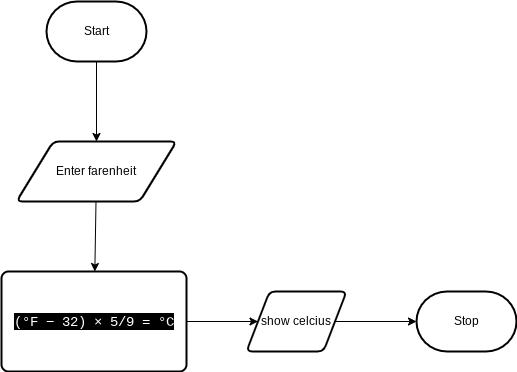

The diagram above was exported from draw.io. Its source (the exported page's mxGraphModel, read from the mxfile embedded in the PNG):
<mxGraphModel dx="835" dy="516" grid="1" gridSize="10" guides="1" tooltips="1" connect="1" arrows="1" fold="1" page="1" pageScale="1" pageWidth="850" pageHeight="1100" math="0" shadow="0">
  <root>
    <mxCell id="0" />
    <mxCell id="1" parent="0" />
    <mxCell id="5" style="edgeStyle=none;html=1;entryX=0.5;entryY=0;entryDx=0;entryDy=0;" edge="1" parent="1" source="2" target="4">
      <mxGeometry relative="1" as="geometry" />
    </mxCell>
    <mxCell id="2" value="Start" style="strokeWidth=2;html=1;shape=mxgraph.flowchart.terminator;whiteSpace=wrap;" parent="1" vertex="1">
      <mxGeometry x="220" y="190" width="100" height="60" as="geometry" />
    </mxCell>
    <mxCell id="3" value="Stop" style="strokeWidth=2;html=1;shape=mxgraph.flowchart.terminator;whiteSpace=wrap;" parent="1" vertex="1">
      <mxGeometry x="590" y="480" width="100" height="60" as="geometry" />
    </mxCell>
    <mxCell id="7" style="edgeStyle=none;html=1;" edge="1" parent="1" source="4" target="6">
      <mxGeometry relative="1" as="geometry" />
    </mxCell>
    <mxCell id="4" value="Enter farenheit" style="shape=parallelogram;html=1;strokeWidth=2;perimeter=parallelogramPerimeter;whiteSpace=wrap;rounded=1;arcSize=12;size=0.23;" vertex="1" parent="1">
      <mxGeometry x="190" y="330" width="160" height="60" as="geometry" />
    </mxCell>
    <mxCell id="10" style="edgeStyle=none;html=1;" edge="1" parent="1" source="6" target="8">
      <mxGeometry relative="1" as="geometry" />
    </mxCell>
    <mxCell id="6" value="&lt;div style=&quot;font-family: Consolas, &amp;quot;Courier New&amp;quot;, monospace; font-size: 14px; line-height: 19px;&quot;&gt;&lt;font style=&quot;background-color: rgb(0, 0, 0);&quot; color=&quot;#ffffff&quot;&gt;(°F − 32) × 5/9 = °C&lt;/font&gt;&lt;/div&gt;" style="rounded=1;whiteSpace=wrap;html=1;absoluteArcSize=1;arcSize=14;strokeWidth=2;" vertex="1" parent="1">
      <mxGeometry x="175" y="460" width="185" height="100" as="geometry" />
    </mxCell>
    <mxCell id="11" style="edgeStyle=none;html=1;entryX=0;entryY=0.5;entryDx=0;entryDy=0;entryPerimeter=0;" edge="1" parent="1" source="8" target="3">
      <mxGeometry relative="1" as="geometry" />
    </mxCell>
    <mxCell id="8" value="show celcius" style="shape=parallelogram;html=1;strokeWidth=2;perimeter=parallelogramPerimeter;whiteSpace=wrap;rounded=1;arcSize=12;size=0.23;" vertex="1" parent="1">
      <mxGeometry x="420" y="480" width="100" height="60" as="geometry" />
    </mxCell>
  </root>
</mxGraphModel>